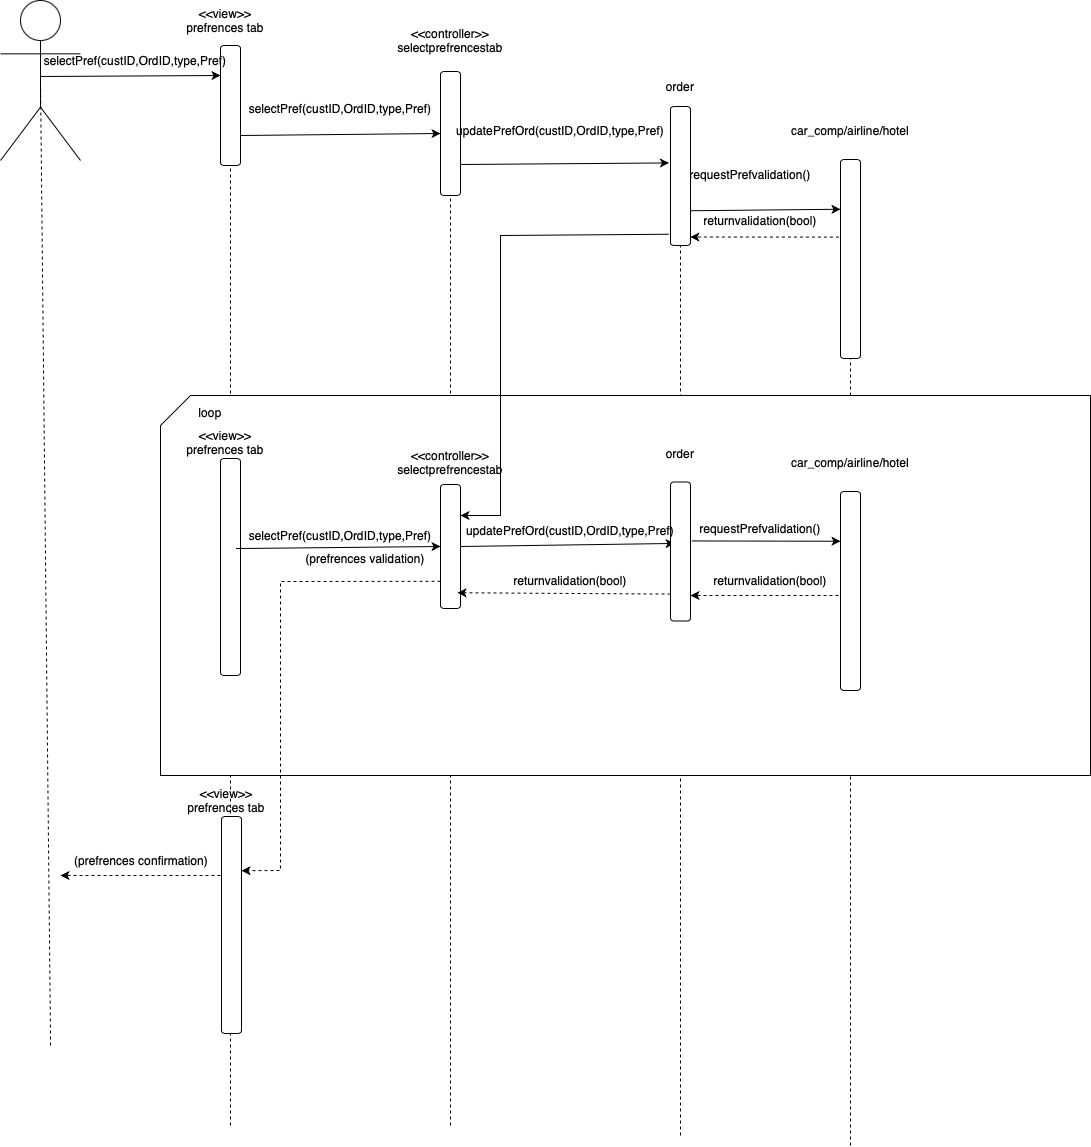

The diagram above was exported from draw.io. Its source (the exported page's mxGraphModel, read from the mxfile embedded in the PNG):
<mxGraphModel dx="1908" dy="1088" grid="1" gridSize="10" guides="1" tooltips="1" connect="1" arrows="1" fold="1" page="1" pageScale="1" pageWidth="827" pageHeight="1169" math="0" shadow="0">
  <root>
    <mxCell id="0" />
    <mxCell id="1" parent="0" />
    <mxCell id="OEzI5QVFCQrL6Sn4ckHb-1" value="" style="shape=umlActor;verticalLabelPosition=bottom;verticalAlign=top;html=1;outlineConnect=0;" vertex="1" parent="1">
      <mxGeometry x="20" y="35" width="80" height="160" as="geometry" />
    </mxCell>
    <mxCell id="OEzI5QVFCQrL6Sn4ckHb-5" value="" style="rounded=1;whiteSpace=wrap;html=1;direction=south;" vertex="1" parent="1">
      <mxGeometry x="240" y="80" width="20" height="120" as="geometry" />
    </mxCell>
    <mxCell id="OEzI5QVFCQrL6Sn4ckHb-6" value="" style="rounded=1;whiteSpace=wrap;html=1;direction=south;" vertex="1" parent="1">
      <mxGeometry x="460" y="106" width="20" height="124" as="geometry" />
    </mxCell>
    <mxCell id="OEzI5QVFCQrL6Sn4ckHb-7" value="" style="rounded=1;whiteSpace=wrap;html=1;direction=south;" vertex="1" parent="1">
      <mxGeometry x="690" y="141" width="20" height="139" as="geometry" />
    </mxCell>
    <mxCell id="OEzI5QVFCQrL6Sn4ckHb-8" value="" style="rounded=1;whiteSpace=wrap;html=1;direction=south;" vertex="1" parent="1">
      <mxGeometry x="860" y="194" width="20" height="199" as="geometry" />
    </mxCell>
    <mxCell id="OEzI5QVFCQrL6Sn4ckHb-10" value="&amp;lt;&amp;lt;view&amp;gt;&amp;gt;&lt;div&gt;prefrences tab&lt;/div&gt;" style="text;html=1;align=center;verticalAlign=middle;whiteSpace=wrap;rounded=0;" vertex="1" parent="1">
      <mxGeometry x="170" y="40" width="150" height="30" as="geometry" />
    </mxCell>
    <mxCell id="OEzI5QVFCQrL6Sn4ckHb-11" value="&amp;lt;&amp;lt;controller&amp;gt;&amp;gt;&lt;div&gt;selectprefrencestab&lt;/div&gt;" style="text;html=1;align=center;verticalAlign=middle;whiteSpace=wrap;rounded=0;" vertex="1" parent="1">
      <mxGeometry x="440" y="60" width="60" height="30" as="geometry" />
    </mxCell>
    <mxCell id="OEzI5QVFCQrL6Sn4ckHb-12" value="order" style="text;html=1;align=center;verticalAlign=middle;whiteSpace=wrap;rounded=0;" vertex="1" parent="1">
      <mxGeometry x="670" y="106" width="60" height="30" as="geometry" />
    </mxCell>
    <mxCell id="OEzI5QVFCQrL6Sn4ckHb-13" value="car_comp/airline/hotel" style="text;html=1;align=center;verticalAlign=middle;whiteSpace=wrap;rounded=0;" vertex="1" parent="1">
      <mxGeometry x="840" y="150" width="60" height="30" as="geometry" />
    </mxCell>
    <mxCell id="OEzI5QVFCQrL6Sn4ckHb-16" value="" style="endArrow=none;dashed=1;html=1;rounded=0;entryX=0.5;entryY=0.5;entryDx=0;entryDy=0;entryPerimeter=0;" edge="1" parent="1" target="OEzI5QVFCQrL6Sn4ckHb-1">
      <mxGeometry width="50" height="50" relative="1" as="geometry">
        <mxPoint x="70" y="1080" as="sourcePoint" />
        <mxPoint x="470" y="210" as="targetPoint" />
        <Array as="points">
          <mxPoint x="70" y="1070" />
        </Array>
      </mxGeometry>
    </mxCell>
    <mxCell id="OEzI5QVFCQrL6Sn4ckHb-17" value="" style="endArrow=none;dashed=1;html=1;rounded=0;entryX=1;entryY=0.5;entryDx=0;entryDy=0;" edge="1" parent="1" target="OEzI5QVFCQrL6Sn4ckHb-5">
      <mxGeometry width="50" height="50" relative="1" as="geometry">
        <mxPoint x="250" y="1160" as="sourcePoint" />
        <mxPoint x="249.5" y="190" as="targetPoint" />
      </mxGeometry>
    </mxCell>
    <mxCell id="OEzI5QVFCQrL6Sn4ckHb-18" value="" style="endArrow=none;dashed=1;html=1;rounded=0;entryX=1;entryY=0.5;entryDx=0;entryDy=0;" edge="1" parent="1" target="OEzI5QVFCQrL6Sn4ckHb-6">
      <mxGeometry width="50" height="50" relative="1" as="geometry">
        <mxPoint x="470" y="1160" as="sourcePoint" />
        <mxPoint x="470" y="219" as="targetPoint" />
      </mxGeometry>
    </mxCell>
    <mxCell id="OEzI5QVFCQrL6Sn4ckHb-19" value="" style="endArrow=none;dashed=1;html=1;rounded=0;entryX=1;entryY=0.5;entryDx=0;entryDy=0;" edge="1" parent="1" target="OEzI5QVFCQrL6Sn4ckHb-7">
      <mxGeometry width="50" height="50" relative="1" as="geometry">
        <mxPoint x="700" y="1170" as="sourcePoint" />
        <mxPoint x="700" y="281" as="targetPoint" />
      </mxGeometry>
    </mxCell>
    <mxCell id="OEzI5QVFCQrL6Sn4ckHb-20" value="" style="endArrow=none;dashed=1;html=1;rounded=0;entryX=1;entryY=0.5;entryDx=0;entryDy=0;" edge="1" parent="1" target="OEzI5QVFCQrL6Sn4ckHb-8">
      <mxGeometry width="50" height="50" relative="1" as="geometry">
        <mxPoint x="870" y="1180" as="sourcePoint" />
        <mxPoint x="870" y="355" as="targetPoint" />
      </mxGeometry>
    </mxCell>
    <mxCell id="OEzI5QVFCQrL6Sn4ckHb-22" value="" style="endArrow=classic;html=1;rounded=0;exitX=0.5;exitY=0.5;exitDx=0;exitDy=0;exitPerimeter=0;entryX=0.25;entryY=1;entryDx=0;entryDy=0;" edge="1" parent="1" target="OEzI5QVFCQrL6Sn4ckHb-5">
      <mxGeometry width="50" height="50" relative="1" as="geometry">
        <mxPoint x="60" y="111" as="sourcePoint" />
        <mxPoint x="240" y="138" as="targetPoint" />
      </mxGeometry>
    </mxCell>
    <mxCell id="OEzI5QVFCQrL6Sn4ckHb-23" value="selectPref(custID,OrdID,type,Pref)" style="text;html=1;align=center;verticalAlign=middle;whiteSpace=wrap;rounded=0;" vertex="1" parent="1">
      <mxGeometry x="125" y="80" width="60" height="30" as="geometry" />
    </mxCell>
    <mxCell id="OEzI5QVFCQrL6Sn4ckHb-24" value="" style="endArrow=classic;html=1;rounded=0;exitX=0.75;exitY=0;exitDx=0;exitDy=0;entryX=0.5;entryY=1;entryDx=0;entryDy=0;" edge="1" parent="1" source="OEzI5QVFCQrL6Sn4ckHb-5" target="OEzI5QVFCQrL6Sn4ckHb-6">
      <mxGeometry width="50" height="50" relative="1" as="geometry">
        <mxPoint x="310" y="440" as="sourcePoint" />
        <mxPoint x="380" y="155" as="targetPoint" />
      </mxGeometry>
    </mxCell>
    <mxCell id="OEzI5QVFCQrL6Sn4ckHb-25" value="selectPref(custID,OrdID,type,Pref)" style="text;html=1;align=center;verticalAlign=middle;whiteSpace=wrap;rounded=0;" vertex="1" parent="1">
      <mxGeometry x="330" y="128" width="60" height="30" as="geometry" />
    </mxCell>
    <mxCell id="OEzI5QVFCQrL6Sn4ckHb-28" value="" style="endArrow=classic;html=1;rounded=0;exitX=0.75;exitY=0;exitDx=0;exitDy=0;entryX=0.406;entryY=1.079;entryDx=0;entryDy=0;entryPerimeter=0;" edge="1" parent="1" source="OEzI5QVFCQrL6Sn4ckHb-6" target="OEzI5QVFCQrL6Sn4ckHb-7">
      <mxGeometry width="50" height="50" relative="1" as="geometry">
        <mxPoint x="500" y="450" as="sourcePoint" />
        <mxPoint x="550" y="400" as="targetPoint" />
      </mxGeometry>
    </mxCell>
    <mxCell id="OEzI5QVFCQrL6Sn4ckHb-30" value="updatePrefOrd(custID,OrdID,type,Pref)" style="text;html=1;align=center;verticalAlign=middle;whiteSpace=wrap;rounded=0;" vertex="1" parent="1">
      <mxGeometry x="550" y="150" width="60" height="30" as="geometry" />
    </mxCell>
    <mxCell id="OEzI5QVFCQrL6Sn4ckHb-31" value="" style="endArrow=classic;html=1;rounded=0;exitX=0.75;exitY=0;exitDx=0;exitDy=0;entryX=0.25;entryY=1;entryDx=0;entryDy=0;" edge="1" parent="1" source="OEzI5QVFCQrL6Sn4ckHb-7" target="OEzI5QVFCQrL6Sn4ckHb-8">
      <mxGeometry width="50" height="50" relative="1" as="geometry">
        <mxPoint x="340" y="450" as="sourcePoint" />
        <mxPoint x="390" y="400" as="targetPoint" />
      </mxGeometry>
    </mxCell>
    <mxCell id="OEzI5QVFCQrL6Sn4ckHb-32" value="requestPrefvalidation()" style="text;html=1;align=center;verticalAlign=middle;whiteSpace=wrap;rounded=0;" vertex="1" parent="1">
      <mxGeometry x="740" y="194" width="60" height="30" as="geometry" />
    </mxCell>
    <mxCell id="OEzI5QVFCQrL6Sn4ckHb-34" value="" style="html=1;labelBackgroundColor=#ffffff;startArrow=none;startFill=0;startSize=6;endArrow=classic;endFill=1;endSize=6;jettySize=auto;orthogonalLoop=1;strokeWidth=1;dashed=1;fontSize=14;rounded=0;exitX=0.39;exitY=1.079;exitDx=0;exitDy=0;exitPerimeter=0;entryX=0.939;entryY=0.007;entryDx=0;entryDy=0;entryPerimeter=0;" edge="1" parent="1" source="OEzI5QVFCQrL6Sn4ckHb-8" target="OEzI5QVFCQrL6Sn4ckHb-7">
      <mxGeometry width="60" height="60" relative="1" as="geometry">
        <mxPoint x="480" y="440" as="sourcePoint" />
        <mxPoint x="540" y="380" as="targetPoint" />
      </mxGeometry>
    </mxCell>
    <mxCell id="OEzI5QVFCQrL6Sn4ckHb-35" value="returnvalidation(bool)" style="text;html=1;align=center;verticalAlign=middle;whiteSpace=wrap;rounded=0;" vertex="1" parent="1">
      <mxGeometry x="750" y="240" width="60" height="30" as="geometry" />
    </mxCell>
    <mxCell id="OEzI5QVFCQrL6Sn4ckHb-36" value="" style="shape=card;whiteSpace=wrap;html=1;" vertex="1" parent="1">
      <mxGeometry x="180" y="430" width="930" height="380" as="geometry" />
    </mxCell>
    <mxCell id="OEzI5QVFCQrL6Sn4ckHb-37" value="" style="rounded=1;whiteSpace=wrap;html=1;direction=south;" vertex="1" parent="1">
      <mxGeometry x="240" y="493" width="20" height="217" as="geometry" />
    </mxCell>
    <mxCell id="OEzI5QVFCQrL6Sn4ckHb-38" value="" style="endArrow=classic;html=1;rounded=0;exitX=0.415;exitY=0.221;exitDx=0;exitDy=0;entryX=0.5;entryY=1;entryDx=0;entryDy=0;exitPerimeter=0;" edge="1" source="OEzI5QVFCQrL6Sn4ckHb-37" target="OEzI5QVFCQrL6Sn4ckHb-41" parent="1">
      <mxGeometry width="50" height="50" relative="1" as="geometry">
        <mxPoint x="310" y="853" as="sourcePoint" />
        <mxPoint x="380" y="568" as="targetPoint" />
      </mxGeometry>
    </mxCell>
    <mxCell id="OEzI5QVFCQrL6Sn4ckHb-39" value="&amp;lt;&amp;lt;view&amp;gt;&amp;gt;&lt;div&gt;prefrences tab&lt;/div&gt;" style="text;html=1;align=center;verticalAlign=middle;whiteSpace=wrap;rounded=0;" vertex="1" parent="1">
      <mxGeometry x="170" y="462" width="150" height="30" as="geometry" />
    </mxCell>
    <mxCell id="OEzI5QVFCQrL6Sn4ckHb-40" value="&amp;lt;&amp;lt;controller&amp;gt;&amp;gt;&lt;div&gt;selectprefrencestab&lt;/div&gt;" style="text;html=1;align=center;verticalAlign=middle;whiteSpace=wrap;rounded=0;" vertex="1" parent="1">
      <mxGeometry x="440" y="481.5" width="60" height="30" as="geometry" />
    </mxCell>
    <mxCell id="OEzI5QVFCQrL6Sn4ckHb-41" value="" style="rounded=1;whiteSpace=wrap;html=1;direction=south;" vertex="1" parent="1">
      <mxGeometry x="460" y="519" width="20" height="124" as="geometry" />
    </mxCell>
    <mxCell id="OEzI5QVFCQrL6Sn4ckHb-42" value="" style="endArrow=classic;html=1;rounded=0;exitX=0.5;exitY=0;exitDx=0;exitDy=0;entryX=0.442;entryY=0.793;entryDx=0;entryDy=0;entryPerimeter=0;" edge="1" source="OEzI5QVFCQrL6Sn4ckHb-41" target="OEzI5QVFCQrL6Sn4ckHb-43" parent="1">
      <mxGeometry width="50" height="50" relative="1" as="geometry">
        <mxPoint x="500" y="810" as="sourcePoint" />
        <mxPoint x="688" y="520" as="targetPoint" />
      </mxGeometry>
    </mxCell>
    <mxCell id="OEzI5QVFCQrL6Sn4ckHb-43" value="" style="rounded=1;whiteSpace=wrap;html=1;direction=south;" vertex="1" parent="1">
      <mxGeometry x="690" y="516.5" width="20" height="139" as="geometry" />
    </mxCell>
    <mxCell id="OEzI5QVFCQrL6Sn4ckHb-44" value="" style="endArrow=classic;html=1;rounded=0;exitX=0.424;exitY=-0.064;exitDx=0;exitDy=0;entryX=0.25;entryY=1;entryDx=0;entryDy=0;exitPerimeter=0;" edge="1" source="OEzI5QVFCQrL6Sn4ckHb-43" target="OEzI5QVFCQrL6Sn4ckHb-45" parent="1">
      <mxGeometry width="50" height="50" relative="1" as="geometry">
        <mxPoint x="340" y="810" as="sourcePoint" />
        <mxPoint x="390" y="760" as="targetPoint" />
      </mxGeometry>
    </mxCell>
    <mxCell id="OEzI5QVFCQrL6Sn4ckHb-45" value="" style="rounded=1;whiteSpace=wrap;html=1;direction=south;" vertex="1" parent="1">
      <mxGeometry x="860" y="526" width="20" height="199" as="geometry" />
    </mxCell>
    <mxCell id="OEzI5QVFCQrL6Sn4ckHb-48" value="order" style="text;html=1;align=center;verticalAlign=middle;whiteSpace=wrap;rounded=0;" vertex="1" parent="1">
      <mxGeometry x="670" y="473" width="60" height="30" as="geometry" />
    </mxCell>
    <mxCell id="OEzI5QVFCQrL6Sn4ckHb-49" value="car_comp/airline/hotel" style="text;html=1;align=center;verticalAlign=middle;whiteSpace=wrap;rounded=0;" vertex="1" parent="1">
      <mxGeometry x="840" y="481.5" width="60" height="30" as="geometry" />
    </mxCell>
    <mxCell id="OEzI5QVFCQrL6Sn4ckHb-51" value="loop" style="text;html=1;align=center;verticalAlign=middle;whiteSpace=wrap;rounded=0;" vertex="1" parent="1">
      <mxGeometry x="200" y="432" width="60" height="30" as="geometry" />
    </mxCell>
    <mxCell id="OEzI5QVFCQrL6Sn4ckHb-52" value="" style="endArrow=classic;html=1;rounded=0;exitX=0.919;exitY=1.079;exitDx=0;exitDy=0;exitPerimeter=0;entryX=0.25;entryY=0;entryDx=0;entryDy=0;" edge="1" parent="1" source="OEzI5QVFCQrL6Sn4ckHb-7" target="OEzI5QVFCQrL6Sn4ckHb-41">
      <mxGeometry width="50" height="50" relative="1" as="geometry">
        <mxPoint x="480" y="500" as="sourcePoint" />
        <mxPoint x="530" y="390" as="targetPoint" />
        <Array as="points">
          <mxPoint x="520" y="270" />
          <mxPoint x="520" y="550" />
        </Array>
      </mxGeometry>
    </mxCell>
    <mxCell id="OEzI5QVFCQrL6Sn4ckHb-53" value="selectPref(custID,OrdID,type,Pref)" style="text;html=1;align=center;verticalAlign=middle;whiteSpace=wrap;rounded=0;" vertex="1" parent="1">
      <mxGeometry x="330" y="555" width="60" height="30" as="geometry" />
    </mxCell>
    <mxCell id="OEzI5QVFCQrL6Sn4ckHb-54" value="updatePrefOrd(custID,OrdID,type,Pref)" style="text;html=1;align=center;verticalAlign=middle;whiteSpace=wrap;rounded=0;" vertex="1" parent="1">
      <mxGeometry x="560" y="550" width="60" height="30" as="geometry" />
    </mxCell>
    <mxCell id="OEzI5QVFCQrL6Sn4ckHb-55" value="requestPrefvalidation()" style="text;html=1;align=center;verticalAlign=middle;whiteSpace=wrap;rounded=0;" vertex="1" parent="1">
      <mxGeometry x="750" y="550" width="60" height="26" as="geometry" />
    </mxCell>
    <mxCell id="OEzI5QVFCQrL6Sn4ckHb-56" value="returnvalidation(bool)" style="text;html=1;align=center;verticalAlign=middle;whiteSpace=wrap;rounded=0;" vertex="1" parent="1">
      <mxGeometry x="760" y="600" width="60" height="30" as="geometry" />
    </mxCell>
    <mxCell id="OEzI5QVFCQrL6Sn4ckHb-57" value="" style="html=1;labelBackgroundColor=#ffffff;startArrow=none;startFill=0;startSize=6;endArrow=classic;endFill=1;endSize=6;jettySize=auto;orthogonalLoop=1;strokeWidth=1;dashed=1;fontSize=14;rounded=0;exitX=0.39;exitY=1.079;exitDx=0;exitDy=0;exitPerimeter=0;entryX=0.939;entryY=0.007;entryDx=0;entryDy=0;entryPerimeter=0;" edge="1" parent="1">
      <mxGeometry width="60" height="60" relative="1" as="geometry">
        <mxPoint x="858" y="630" as="sourcePoint" />
        <mxPoint x="710" y="630" as="targetPoint" />
      </mxGeometry>
    </mxCell>
    <mxCell id="OEzI5QVFCQrL6Sn4ckHb-58" value="" style="html=1;labelBackgroundColor=#ffffff;startArrow=none;startFill=0;startSize=6;endArrow=classic;endFill=1;endSize=6;jettySize=auto;orthogonalLoop=1;strokeWidth=1;dashed=1;fontSize=14;rounded=0;exitX=0.39;exitY=1.079;exitDx=0;exitDy=0;exitPerimeter=0;entryX=0.873;entryY=0.15;entryDx=0;entryDy=0;entryPerimeter=0;" edge="1" parent="1" target="OEzI5QVFCQrL6Sn4ckHb-41">
      <mxGeometry width="60" height="60" relative="1" as="geometry">
        <mxPoint x="690" y="628.57" as="sourcePoint" />
        <mxPoint x="542" y="628.57" as="targetPoint" />
      </mxGeometry>
    </mxCell>
    <mxCell id="OEzI5QVFCQrL6Sn4ckHb-59" value="returnvalidation(bool)" style="text;html=1;align=center;verticalAlign=middle;whiteSpace=wrap;rounded=0;" vertex="1" parent="1">
      <mxGeometry x="560" y="600" width="60" height="30" as="geometry" />
    </mxCell>
    <mxCell id="OEzI5QVFCQrL6Sn4ckHb-60" value="" style="html=1;labelBackgroundColor=#ffffff;startArrow=none;startFill=0;startSize=6;endArrow=classic;endFill=1;endSize=6;jettySize=auto;orthogonalLoop=1;strokeWidth=1;dashed=1;fontSize=14;rounded=0;exitX=0.39;exitY=1.079;exitDx=0;exitDy=0;exitPerimeter=0;entryX=0.25;entryY=0;entryDx=0;entryDy=0;" edge="1" parent="1" target="OEzI5QVFCQrL6Sn4ckHb-62">
      <mxGeometry width="60" height="60" relative="1" as="geometry">
        <mxPoint x="460" y="615.7800000000001" as="sourcePoint" />
        <mxPoint x="247" y="614.21" as="targetPoint" />
        <Array as="points">
          <mxPoint x="300" y="616" />
          <mxPoint x="300" y="905" />
        </Array>
      </mxGeometry>
    </mxCell>
    <mxCell id="OEzI5QVFCQrL6Sn4ckHb-61" value="(prefrences validation)" style="text;html=1;align=center;verticalAlign=middle;whiteSpace=wrap;rounded=0;" vertex="1" parent="1">
      <mxGeometry x="310" y="586.5" width="150" height="13.5" as="geometry" />
    </mxCell>
    <mxCell id="OEzI5QVFCQrL6Sn4ckHb-62" value="" style="rounded=1;whiteSpace=wrap;html=1;direction=south;" vertex="1" parent="1">
      <mxGeometry x="241" y="851" width="20" height="217" as="geometry" />
    </mxCell>
    <mxCell id="OEzI5QVFCQrL6Sn4ckHb-63" value="&amp;lt;&amp;lt;view&amp;gt;&amp;gt;&lt;div&gt;prefrences tab&lt;/div&gt;" style="text;html=1;align=center;verticalAlign=middle;whiteSpace=wrap;rounded=0;" vertex="1" parent="1">
      <mxGeometry x="171" y="820" width="150" height="30" as="geometry" />
    </mxCell>
    <mxCell id="OEzI5QVFCQrL6Sn4ckHb-64" value="" style="html=1;labelBackgroundColor=#ffffff;startArrow=none;startFill=0;startSize=6;endArrow=classic;endFill=1;endSize=6;jettySize=auto;orthogonalLoop=1;strokeWidth=1;dashed=1;fontSize=14;rounded=0;" edge="1" parent="1">
      <mxGeometry width="60" height="60" relative="1" as="geometry">
        <mxPoint x="240" y="910" as="sourcePoint" />
        <mxPoint x="80" y="910" as="targetPoint" />
      </mxGeometry>
    </mxCell>
    <mxCell id="OEzI5QVFCQrL6Sn4ckHb-65" value="(prefrences confirmation)" style="text;html=1;align=center;verticalAlign=middle;whiteSpace=wrap;rounded=0;" vertex="1" parent="1">
      <mxGeometry x="61" y="880" width="200" height="30" as="geometry" />
    </mxCell>
  </root>
</mxGraphModel>